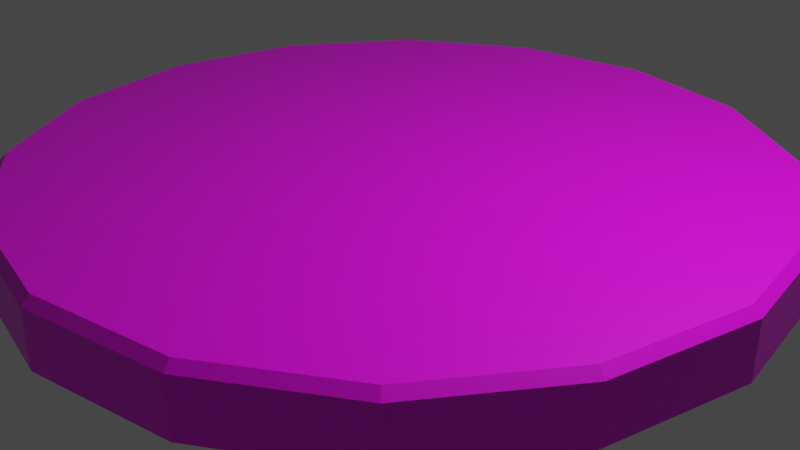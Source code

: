 # Source: HighGroundBase.blend  (saved by Blender 2.81.16; exported with 4.5.12 LTS)
import bpy
from mathutils import Matrix  # noqa: F401  (used for matrix-valued properties, if any)

bpy.ops.wm.read_factory_settings(use_empty=True)
scene = bpy.context.scene
scene.name = 'Scene'

# ---- collections
col_collection = bpy.data.collections.new('Collection'); scene.collection.children.link(col_collection)

# ---- images (referenced by path relative to the original .blend; pixels are not part of the script)
import os
ASSET_DIR = os.environ.get("B2B_ASSET_DIR", "")  # directory of the original .blend (textures are referenced by path, not embedded)
HERE = os.path.dirname(os.path.abspath(__file__))  # packed textures are extracted next to this script under _unpacked/

def load_image(name, relpath, width, height, colorspace="sRGB"):
    """Load a texture the original file referenced (path relative to the .blend, or extracted next to this script)."""
    p = next((c for c in (os.path.join(HERE, relpath), os.path.join(ASSET_DIR, relpath)) if relpath and os.path.exists(c)), "")
    if p:
        img = bpy.data.images.load(p, check_existing=True)
        img.name = name
    else:  # same state as the original file: an image datablock whose file is absent (Cycles renders it pink)
        img = bpy.data.images.new(name, width, height)
        img.source = "FILE"
        img.filepath = "//" + (relpath or name)
    img.colorspace_settings.name = colorspace
    return img
img_hgb_tex = load_image('hgb_tex', 'HighGroundBase/hgb_tex.png', 1024, 1024, 'sRGB')

# ---- materials (node trees are filled in below, after node groups)
mat_material = bpy.data.materials.new('Material')
mat_material.alpha_threshold = 0.0
mat_material.use_transparent_shadow = False
mat_material.line_color = (0.0, 0.0, 0.0, 1.0)

# ---- material node trees
mat_material.use_nodes = True; mat_material.node_tree.nodes.clear()
_N = mat_material.node_tree.nodes; _L = mat_material.node_tree.links
n0 = _N.new('ShaderNodeOutputMaterial'); n0.name = 'Material Output'; n0.location = (300, 300)
n1 = _N.new('ShaderNodeBsdfPrincipled'); n1.name = 'Principled BSDF'; n1.location = (10, 300)
n1.distribution = 'GGX'
n1.subsurface_method = 'BURLEY'
n1.inputs[2].default_value = 0.4
n1.inputs[3].default_value = 1.45
n1.inputs[27].default_value = (0.0, 0.0, 0.0, 1.0)
n1.inputs[28].default_value = 1.0
n2 = _N.new('ShaderNodeTexImage'); n2.name = 'Image Texture'; n2.location = (-403, 167)
n2.image = img_hgb_tex
_L.new(n1.outputs[0], n0.inputs[0])
_L.new(n2.outputs[0], n1.inputs[0])
n0.is_active_output = True

# ---- world
world_world = bpy.data.worlds.new('World'); scene.world = world_world
world_world.use_nodes = True; world_world.node_tree.nodes.clear()
_N = world_world.node_tree.nodes; _L = world_world.node_tree.links
n0 = _N.new('ShaderNodeOutputWorld'); n0.name = 'World Output'; n0.location = (300, 300)
n1 = _N.new('ShaderNodeBackground'); n1.name = 'Background'; n1.location = (10, 300)
n1.inputs[0].default_value = (0.05088, 0.05088, 0.05088, 1.0)
_L.new(n1.outputs[0], n0.inputs[0])
n0.is_active_output = True
world_world.color = (0.05088, 0.05088, 0.05088)
world_world.use_sun_shadow = False
world_world.sun_shadow_jitter_overblur = 0.0

# ---- cameras
cam_camera = bpy.data.cameras.new('Camera')
cam_camera.clip_end = 100.0
cam_camera.ortho_scale = 7.314

# ---- lights
light_light = bpy.data.lights.new('Light', 'POINT')
light_light.transmission_factor = 0.0
light_light.energy = 1000.0
light_light.shadow_soft_size = 0.1
light_light.shadow_maximum_resolution = 0.006
light_light.use_absolute_resolution = True

# ---- meshes
me_cylinder = bpy.data.meshes.new('Cylinder')
me_cylinder.from_pydata([(-3.744e-07, 4.0, 0.0), (1.531, 3.696, 0.0), (2.828, 2.828, 0.0), (3.696, 1.531, 0.0), (4.0, -1.078e-07, 0.0), (3.696, -1.531, 0.0), (2.828, -2.828, 0.0), (1.531, -3.696, 0.0), (2.296e-07, -4.0, 0.0), (-1.531, -3.696, 0.0), (-2.828, -2.828, 0.0), (-3.696, -1.531, 0.0), (-4.0, 1.148e-07, 0.0), (-3.696, 1.531, 0.0), (-2.828, 2.828, 0.0), (-1.531, 3.696, 0.0), (-4.116e-07, 3.911, 0.6757), (-3.744e-07, 4.0, 0.5883), (1.497, 3.613, 0.6757), (1.531, 3.696, 0.5883), (2.765, 2.765, 0.6757), (2.828, 2.828, 0.5883), (3.613, 1.497, 0.6757), (3.696, 1.531, 0.5883), (3.911, -1.155e-07, 0.6757), (4.0, -1.078e-07, 0.5883), (3.613, -1.497, 0.6757), (3.696, -1.531, 0.5883), (2.765, -2.765, 0.6757), (2.828, -2.828, 0.5883), (1.497, -3.613, 0.6757), (1.531, -3.696, 0.5883), (2.049e-07, -3.911, 0.6757), (2.296e-07, -4.0, 0.5883), (-1.497, -3.613, 0.6757), (-1.531, -3.696, 0.5883), (-2.765, -2.765, 0.6757), (-2.828, -2.828, 0.5883), (-3.613, -1.497, 0.6757), (-3.696, -1.531, 0.5883), (-3.911, 9.499e-08, 0.6757), (-4.0, 1.148e-07, 0.5883), (-3.613, 1.497, 0.6757), (-3.696, 1.531, 0.5883), (-2.765, 2.765, 0.6757), (-2.828, 2.828, 0.5883), (-1.497, 3.613, 0.6757), (-1.531, 3.696, 0.5883)], [], [(15, 47, 17, 0), (2, 21, 23, 3), (3, 23, 25, 4), (4, 25, 27, 5), (5, 27, 29, 6), (6, 29, 31, 7), (7, 31, 33, 8), (8, 33, 35, 9), (9, 35, 37, 10), (10, 37, 39, 11), (11, 39, 41, 12), (12, 41, 43, 13), (13, 43, 45, 14), (14, 45, 47, 15), (0, 17, 19, 1), (1, 19, 21, 2), (19, 17, 16, 18), (21, 19, 18, 20), (23, 21, 20, 22), (25, 23, 22, 24), (27, 25, 24, 26), (29, 27, 26, 28), (31, 29, 28, 30), (33, 31, 30, 32), (35, 33, 32, 34), (37, 35, 34, 36), (39, 37, 36, 38), (41, 39, 38, 40), (43, 41, 40, 42), (45, 43, 42, 44), (47, 45, 44, 46), (17, 47, 46, 16), (18, 16, 46, 44, 42, 40, 38, 36, 34, 32, 30, 28, 26, 24, 22, 20)])
_uv = me_cylinder.uv_layers.new(name='UVMap')
_uv.uv.foreach_set('vector', [0.9801, 0.4433, 0.9202, 0.4433, 0.9202, 0.2844, 0.9801, 0.2844, 0.3257, 0.8017, 0.3257, 0.8616, 0.1668, 0.8616, 0.1668, 0.8017, 0.1668, 0.8017, 0.1668, 0.8616, 0.00795, 0.8616, 0.00795, 0.8017, 0.8742, 0.9789, 0.8143, 0.9789, 0.8143, 0.82, 0.8742, 0.82, 0.8742, 0.82, 0.8143, 0.82, 0.8143, 0.6611, 0.8742, 0.6611, 0.9806, 0.9846, 0.9207, 0.9846, 0.9207, 0.8257, 0.9806, 0.8257, 0.9806, 0.8257, 0.9207, 0.8257, 0.9207, 0.6668, 0.9806, 0.6668, 0.6948, 0.9074, 0.6948, 0.9673, 0.5359, 0.9673, 0.5359, 0.9074, 0.5359, 0.9074, 0.5359, 0.9673, 0.377, 0.9673, 0.377, 0.9074, 0.8836, 0.6047, 0.8237, 0.6047, 0.8237, 0.4458, 0.8836, 0.4458, 0.8836, 0.4458, 0.8237, 0.4458, 0.8237, 0.2869, 0.8836, 0.2869, 0.6975, 0.8067, 0.6975, 0.8665, 0.5386, 0.8665, 0.5386, 0.8067, 0.5386, 0.8067, 0.5386, 0.8665, 0.3797, 0.8665, 0.3797, 0.8067, 0.9801, 0.6022, 0.9202, 0.6022, 0.9202, 0.4433, 0.9801, 0.4433, 0.3324, 0.9174, 0.3324, 0.9773, 0.1735, 0.9773, 0.1735, 0.9174, 0.1735, 0.9174, 0.1735, 0.9773, 0.01458, 0.9773, 0.01458, 0.9174, 0.1735, 0.9773, 0.3324, 0.9773, 0.3306, 0.9899, 0.1752, 0.9899, 0.01458, 0.9773, 0.1735, 0.9773, 0.1717, 0.9899, 0.01636, 0.9899, 0.1668, 0.8616, 0.3257, 0.8616, 0.324, 0.8742, 0.1686, 0.8742, 0.00795, 0.8616, 0.1668, 0.8616, 0.1651, 0.8742, 0.009722, 0.8742, 0.8143, 0.82, 0.8143, 0.9789, 0.8017, 0.9771, 0.8017, 0.8218, 0.8143, 0.6611, 0.8143, 0.82, 0.8017, 0.8183, 0.8017, 0.6629, 0.9207, 0.8257, 0.9207, 0.9846, 0.9082, 0.9828, 0.9082, 0.8275, 0.9207, 0.6668, 0.9207, 0.8257, 0.9082, 0.8239, 0.9082, 0.6686, 0.5359, 0.9673, 0.6948, 0.9673, 0.693, 0.9799, 0.5376, 0.9799, 0.377, 0.9673, 0.5359, 0.9673, 0.5341, 0.9799, 0.3788, 0.9799, 0.8237, 0.4458, 0.8237, 0.6047, 0.8111, 0.6029, 0.8111, 0.4475, 0.8237, 0.2869, 0.8237, 0.4458, 0.8111, 0.444, 0.8111, 0.2887, 0.5386, 0.8665, 0.6975, 0.8665, 0.6957, 0.8791, 0.5404, 0.8791, 0.3797, 0.8665, 0.5386, 0.8665, 0.5368, 0.8791, 0.3815, 0.8791, 0.9202, 0.4433, 0.9202, 0.6022, 0.9076, 0.6004, 0.9076, 0.4451, 0.9202, 0.2844, 0.9202, 0.4433, 0.9076, 0.4415, 0.9076, 0.2862, 0.7217, 0.6119, 0.6119, 0.7217, 0.4684, 0.7812, 0.313, 0.7812, 0.1695, 0.7217, 0.05965, 0.6119, 0.0001995, 0.4684, 0.0001996, 0.313, 0.05965, 0.1695, 0.1695, 0.05965, 0.313, 0.0001995, 0.4684, 0.0001996, 0.6119, 0.05965, 0.7217, 0.1695, 0.7812, 0.313, 0.7812, 0.4684])
me_cylinder.materials.append(mat_material)
me_cylinder.use_remesh_fix_poles = True
me_cylinder.use_remesh_preserve_attributes = False
me_cylinder.use_mirror_vertex_groups = False
me_cylinder.update()

# ---- objects
ob_light = bpy.data.objects.new('Light', light_light)
ob_camera = bpy.data.objects.new('Camera', cam_camera)
ob_cylinder = bpy.data.objects.new('Cylinder', me_cylinder)

# ---- transforms, parenting, visibility, modifiers, constraints
ob_light.location = (4.076, 1.005, 5.904)
ob_light.rotation_euler = (0.6503, 0.05522, 1.866)
ob_light.lock_rotations_4d = False
ob_light.empty_display_type = 'ARROWS'
ob_light.color = (0.0, 0.0, 0.0, 0.0)
ob_light.lineart.crease_threshold = 0.0
ob_camera.location = (7.359, -6.926, 4.958)
ob_camera.rotation_euler = (1.109, 0.0, 0.8149)
ob_camera.lock_rotations_4d = False
ob_camera.empty_display_type = 'ARROWS'
ob_camera.color = (0.0, 0.0, 0.0, 0.0)
ob_camera.display_type = 'WIRE'
ob_camera.lineart.crease_threshold = 0.0
ob_cylinder.location = (0.0, 0.0, 0.0)
ob_cylinder.lineart.crease_threshold = 0.0

# ---- collection membership
col_collection.objects.link(ob_light)
col_collection.objects.link(ob_camera)
col_collection.objects.link(ob_cylinder)

# ---- scene / render settings (as saved in the file)
scene.camera = ob_camera
scene.frame_start = 1; scene.frame_end = 250; scene.frame_set(1)
scene.render.engine = 'BLENDER_EEVEE_NEXT'
scene.cycles.use_denoising = False
scene.cycles.samples = 128
scene.cycles.sampling_pattern = 'TABULATED_SOBOL'
scene.cycles.use_adaptive_sampling = False
scene.cycles.use_light_tree = False
scene.view_settings.view_transform = 'Filmic'
bpy.context.view_layer.update()
